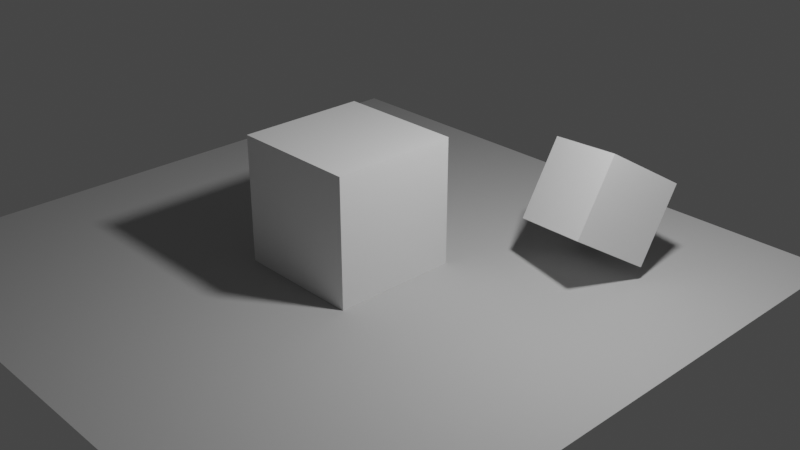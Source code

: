 # Source: bake.blend  (saved by Blender 2.80.75; exported with 4.5.12 LTS)
import bpy
from mathutils import Matrix  # noqa: F401  (used for matrix-valued properties, if any)

bpy.ops.wm.read_factory_settings(use_empty=True)
scene = bpy.context.scene
scene.name = 'Scene'

# ---- collections
col_collection = bpy.data.collections.new('Collection'); scene.collection.children.link(col_collection)

# ---- materials (node trees are filled in below, after node groups)
mat_mat_cube1 = bpy.data.materials.new('mat_cube1')
mat_mat_cube1.alpha_threshold = 0.0
mat_mat_cube1.diffuse_color = (0.7, 0.7, 0.7, 1.0)
mat_mat_cube1.line_color = (0.0, 0.0, 0.0, 1.0)
mat_mat_plane = bpy.data.materials.new('mat_plane')
mat_mat_plane.diffuse_color = (0.5, 0.5, 0.5, 1.0)
mat_mat_cube2 = bpy.data.materials.new('mat_cube2')
mat_mat_cube2.alpha_threshold = 0.0
mat_mat_cube2.diffuse_color = (0.5, 0.5, 0.5, 1.0)
mat_mat_cube2.line_color = (0.0, 0.0, 0.0, 1.0)

# ---- material node trees
mat_mat_cube1.use_nodes = True; mat_mat_cube1.node_tree.nodes.clear()
_N = mat_mat_cube1.node_tree.nodes; _L = mat_mat_cube1.node_tree.links
n0 = _N.new('ShaderNodeOutputMaterial'); n0.name = 'Material Output'; n0.location = (300, 300)
n1 = _N.new('ShaderNodeBsdfPrincipled'); n1.name = 'Principled BSDF'; n1.location = (10, 300)
n1.distribution = 'GGX'
n1.subsurface_method = 'BURLEY'
n1.inputs[2].default_value = 0.4
n1.inputs[3].default_value = 1.45
n1.inputs[27].default_value = (0.0, 0.0, 0.0, 1.0)
n1.inputs[28].default_value = 1.0
_L.new(n1.outputs[0], n0.inputs[0])
n0.is_active_output = True
mat_mat_cube2.use_nodes = True; mat_mat_cube2.node_tree.nodes.clear()
_N = mat_mat_cube2.node_tree.nodes; _L = mat_mat_cube2.node_tree.links
n0 = _N.new('ShaderNodeOutputMaterial'); n0.name = 'Material Output'; n0.location = (300, 300)
n1 = _N.new('ShaderNodeBsdfPrincipled'); n1.name = 'Principled BSDF'; n1.location = (10, 300)
n1.distribution = 'GGX'
n1.subsurface_method = 'BURLEY'
n1.inputs[2].default_value = 0.4
n1.inputs[3].default_value = 1.45
n1.inputs[27].default_value = (0.0, 0.0, 0.0, 1.0)
n1.inputs[28].default_value = 1.0
_L.new(n1.outputs[0], n0.inputs[0])
n0.is_active_output = True

# ---- world
world_world = bpy.data.worlds.new('World'); scene.world = world_world
world_world.use_nodes = True; world_world.node_tree.nodes.clear()
_N = world_world.node_tree.nodes; _L = world_world.node_tree.links
n0 = _N.new('ShaderNodeOutputWorld'); n0.name = 'World Output'; n0.location = (300, 300)
n1 = _N.new('ShaderNodeBackground'); n1.name = 'Background'; n1.location = (10, 300)
n1.inputs[0].default_value = (0.05088, 0.05088, 0.05088, 1.0)
_L.new(n1.outputs[0], n0.inputs[0])
n0.is_active_output = True
world_world.color = (0.05088, 0.05088, 0.05088)
world_world.use_sun_shadow = False
world_world.sun_shadow_jitter_overblur = 0.0

# ---- cameras
cam_camera = bpy.data.cameras.new('Camera')
cam_camera.clip_end = 100.0
cam_camera.ortho_scale = 7.314

# ---- lights
light_light = bpy.data.lights.new('Light', 'POINT')
light_light.transmission_factor = 0.0
light_light.energy = 1000.0
light_light.shadow_soft_size = 0.3
light_light.shadow_maximum_resolution = 0.006
light_light.use_absolute_resolution = True

# ---- meshes
me_cube = bpy.data.meshes.new('Cube')
me_cube.from_pydata([(1.0, 1.0, 1.0), (1.0, 1.0, -1.0), (1.0, -1.0, 1.0), (1.0, -1.0, -1.0), (-1.0, 1.0, 1.0), (-1.0, 1.0, -1.0), (-1.0, -1.0, 1.0), (-1.0, -1.0, -1.0)], [], [(0, 4, 6, 2), (3, 2, 6, 7), (7, 6, 4, 5), (5, 1, 3, 7), (1, 0, 2, 3), (5, 4, 0, 1)])
_uv = me_cube.uv_layers.new(name='UVMap')
_uv.uv.foreach_set('vector', [0.375, 0.0, 0.625, 0.0, 0.625, 0.25, 0.375, 0.25, 0.375, 0.25, 0.625, 0.25, 0.625, 0.5, 0.375, 0.5, 0.375, 0.5, 0.625, 0.5, 0.625, 0.75, 0.375, 0.75, 0.375, 0.75, 0.625, 0.75, 0.625, 1.0, 0.375, 1.0, 0.125, 0.5, 0.375, 0.5, 0.375, 0.75, 0.125, 0.75, 0.625, 0.5, 0.875, 0.5, 0.875, 0.75, 0.625, 0.75])
me_cube.materials.append(mat_mat_cube1)
me_cube.use_remesh_preserve_volume = False
me_cube.use_remesh_preserve_attributes = False
me_cube.use_mirror_vertex_groups = False
me_cube.update()
me_plane = bpy.data.meshes.new('Plane')
me_plane.from_pydata([(-1.0, -1.0, 0.0), (1.0, -1.0, 0.0), (-1.0, 1.0, 0.0), (1.0, 1.0, 0.0)], [], [(0, 1, 3, 2)])
_uv = me_plane.uv_layers.new(name='UVMap')
_uv.uv.foreach_set('vector', [0.9999, 0.9999, 0.0001001, 0.9999, 9.998e-05, 0.0001001, 0.9999, 9.998e-05])
me_plane.materials.append(mat_mat_plane)
me_plane.use_remesh_preserve_volume = False
me_plane.use_remesh_preserve_attributes = False
me_plane.use_mirror_vertex_groups = False
me_plane.update()
me_cube_001 = bpy.data.meshes.new('Cube.001')
me_cube_001.from_pydata([(1.0, 1.0, 1.0), (1.0, 1.0, -1.0), (1.0, -1.0, 1.0), (1.0, -1.0, -1.0), (-1.0, 1.0, 1.0), (-1.0, 1.0, -1.0), (-1.0, -1.0, 1.0), (-1.0, -1.0, -1.0)], [], [(0, 4, 6, 2), (3, 2, 6, 7), (7, 6, 4, 5), (5, 1, 3, 7), (1, 0, 2, 3), (5, 4, 0, 1)])
_uv = me_cube_001.uv_layers.new(name='UVMap')
_uv.uv.foreach_set('vector', [0.375, 0.0, 0.625, 0.0, 0.625, 0.25, 0.375, 0.25, 0.375, 0.25, 0.625, 0.25, 0.625, 0.5, 0.375, 0.5, 0.375, 0.5, 0.625, 0.5, 0.625, 0.75, 0.375, 0.75, 0.375, 0.75, 0.625, 0.75, 0.625, 1.0, 0.375, 1.0, 0.125, 0.5, 0.375, 0.5, 0.375, 0.75, 0.125, 0.75, 0.625, 0.5, 0.875, 0.5, 0.875, 0.75, 0.625, 0.75])
me_cube_001.materials.append(mat_mat_cube2)
me_cube_001.use_remesh_preserve_volume = False
me_cube_001.use_remesh_preserve_attributes = False
me_cube_001.use_mirror_vertex_groups = False
me_cube_001.update()

# ---- objects
ob_cube = bpy.data.objects.new('Cube', me_cube)
ob_light = bpy.data.objects.new('Light', light_light)
ob_camera = bpy.data.objects.new('Camera', cam_camera)
ob_plane = bpy.data.objects.new('Plane', me_plane)
ob_cube_001 = bpy.data.objects.new('Cube.001', me_cube_001)

# ---- transforms, parenting, visibility, modifiers, constraints
ob_cube.location = (0.0, 0.0, 1.0)
ob_cube.lock_rotations_4d = False
ob_cube.empty_display_type = 'ARROWS'
ob_cube.lineart.crease_threshold = 0.0
ob_light.location = (4.076, 1.005, 5.904)
ob_light.rotation_euler = (0.6503, 0.05522, 1.866)
ob_light.lock_rotations_4d = False
ob_light.empty_display_type = 'ARROWS'
ob_light.color = (0.0, 0.0, 0.0, 0.0)
ob_light.lineart.crease_threshold = 0.0
ob_camera.location = (11.05, -9.405, 7.819)
ob_camera.rotation_euler = (1.109, 0.0, 0.8149)
ob_camera.lock_rotations_4d = False
ob_camera.empty_display_type = 'ARROWS'
ob_camera.color = (0.0, 0.0, 0.0, 0.0)
ob_camera.display_type = 'WIRE'
ob_camera.lineart.crease_threshold = 0.0
ob_plane.location = (0.0, 0.0, 0.0)
ob_plane.scale = (4.983, 4.983, 4.983)
ob_plane.lineart.crease_threshold = 0.0
ob_cube_001.location = (2.479, 2.605, 1.0)
ob_cube_001.rotation_euler = (-0.536, -0.146, -0.2403)
ob_cube_001.scale = (0.6461, 0.6461, 0.6461)
ob_cube_001.lock_rotations_4d = False
ob_cube_001.empty_display_type = 'ARROWS'
ob_cube_001.lineart.crease_threshold = 0.0

# ---- collection membership
col_collection.objects.link(ob_cube)
col_collection.objects.link(ob_light)
col_collection.objects.link(ob_camera)
col_collection.objects.link(ob_plane)
col_collection.objects.link(ob_cube_001)

# ---- scene / render settings (as saved in the file)
scene.camera = ob_camera
scene.frame_start = 1; scene.frame_end = 250; scene.frame_set(1)
scene.render.engine = 'BLENDER_EEVEE_NEXT'
scene.cycles.use_denoising = False
scene.cycles.samples = 128
scene.cycles.sampling_pattern = 'TABULATED_SOBOL'
scene.cycles.use_adaptive_sampling = False
scene.cycles.use_light_tree = False
scene.view_settings.view_transform = 'Filmic'
bpy.context.view_layer.update()
